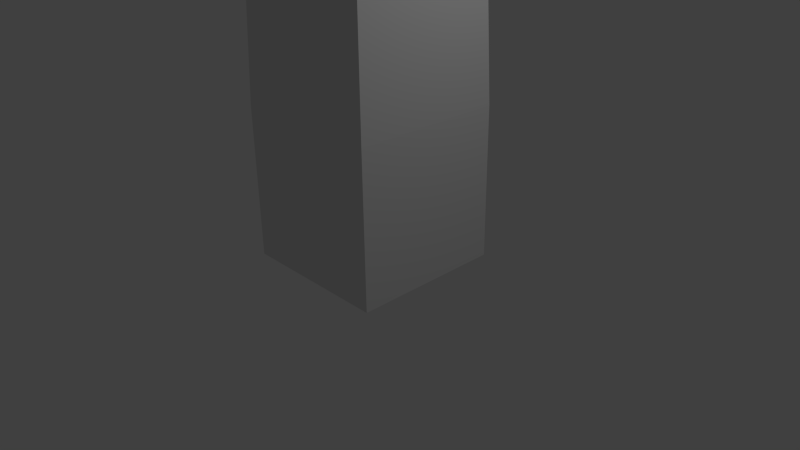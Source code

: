 # Source: obelisk.blend  (saved by Blender 2.72.0; exported with 4.5.12 LTS)
import bpy
from mathutils import Matrix  # noqa: F401  (used for matrix-valued properties, if any)

bpy.ops.wm.read_factory_settings(use_empty=True)
scene = bpy.context.scene
scene.name = 'Scene'

# ---- collections
col_collection_1 = bpy.data.collections.new('Collection 1'); scene.collection.children.link(col_collection_1)

# ---- materials (node trees are filled in below, after node groups)
mat_material = bpy.data.materials.new('Material')
mat_material.alpha_threshold = 0.0
mat_material.use_transparent_shadow = False
mat_material.roughness = 0.5
mat_material.line_color = (0.0, 0.0, 0.0, 1.0)

# ---- material node trees

# ---- world
world_world = bpy.data.worlds.new('World'); scene.world = world_world
world_world.color = (0.05088, 0.05088, 0.05088)
world_world.use_sun_shadow = False
world_world.sun_shadow_jitter_overblur = 0.0
world_world.cycles.sampling_method = 'MANUAL'
world_world.cycles.sample_map_resolution = 256

# ---- cameras
cam_camera = bpy.data.cameras.new('Camera')
cam_camera.clip_end = 100.0
cam_camera.lens = 35.0
cam_camera.sensor_width = 32.0
cam_camera.sensor_height = 18.0
cam_camera.ortho_scale = 7.314
cam_camera.dof.focus_distance = 0.0
cam_camera.dof.aperture_fstop = 128.0

# ---- lights
light_lamp = bpy.data.lights.new('Lamp', 'POINT')
light_lamp.transmission_factor = 0.0
light_lamp.cutoff_distance = 30.0
light_lamp.energy = 100.0
light_lamp.shadow_buffer_clip_start = 1.001
light_lamp.shadow_soft_size = 0.1
light_lamp.shadow_maximum_resolution = 0.006
light_lamp.use_absolute_resolution = True
light_lamp.cycles.use_multiple_importance_sampling = False

# ---- meshes
me_cube = bpy.data.meshes.new('Cube')
me_cube.from_pydata([(1.0, 1.0, 0.0), (1.0, -1.0, 0.0), (-1.0, -1.0, 0.0), (-1.0, 1.0, 0.0), (1.0, 1.0, 2.005), (1.0, -1.0, 2.005), (-1.0, -1.0, 2.005), (-1.0, 1.0, 2.005), (0.6355, 0.6355, 13.83), (0.6355, -0.6355, 13.83), (-0.6355, -0.6355, 13.83), (-0.6355, 0.6355, 13.83), (0.2117, 0.2117, 15.11), (0.2117, -0.2117, 15.11), (-0.2117, -0.2117, 15.11), (-0.2117, 0.2117, 15.11)], [], [(0, 1, 2, 3), (7, 6, 10, 11), (0, 4, 5, 1), (1, 5, 6, 2), (2, 6, 7, 3), (4, 0, 3, 7), (11, 10, 14, 15), (6, 5, 9, 10), (4, 7, 11, 8), (5, 4, 8, 9), (12, 15, 14, 13), (10, 9, 13, 14), (8, 11, 15, 12), (9, 8, 12, 13)])
me_cube.materials.append(mat_material)
me_cube.use_remesh_preserve_volume = False
me_cube.use_remesh_preserve_attributes = False
me_cube.use_mirror_vertex_groups = False
me_cube.update()

# ---- objects
ob_cube = bpy.data.objects.new('Cube', me_cube)
ob_lamp = bpy.data.objects.new('Lamp', light_lamp)
ob_camera = bpy.data.objects.new('Camera', cam_camera)

# ---- transforms, parenting, visibility, modifiers, constraints
ob_cube.location = (0.0, 0.0, 0.0)
ob_cube.lock_rotations_4d = False
ob_cube.empty_display_type = 'ARROWS'
ob_cube.lineart.crease_threshold = 0.0
ob_lamp.location = (4.076, 1.005, 5.904)
ob_lamp.rotation_euler = (0.6503, 0.05522, 1.866)
ob_lamp.lock_rotations_4d = False
ob_lamp.empty_display_type = 'ARROWS'
ob_lamp.color = (0.0, 0.0, 0.0, 0.0)
ob_lamp.lineart.crease_threshold = 0.0
ob_camera.location = (7.481, -6.508, 5.344)
ob_camera.rotation_euler = (1.109, 0.01082, 0.8149)
ob_camera.lock_rotations_4d = False
ob_camera.empty_display_type = 'ARROWS'
ob_camera.color = (0.0, 0.0, 0.0, 0.0)
ob_camera.display_type = 'WIRE'
ob_camera.lineart.crease_threshold = 0.0

# ---- collection membership
col_collection_1.objects.link(ob_cube)
col_collection_1.objects.link(ob_lamp)
col_collection_1.objects.link(ob_camera)

# ---- scene / render settings (as saved in the file)
scene.camera = ob_camera
scene.frame_start = 1; scene.frame_end = 250; scene.frame_set(0)
scene.render.engine = 'BLENDER_EEVEE_NEXT'
scene.render.resolution_percentage = 50
scene.render.dither_intensity = 0.0
scene.cycles.use_denoising = False
scene.cycles.samples = 10
scene.cycles.sampling_pattern = 'TABULATED_SOBOL'
scene.cycles.light_sampling_threshold = 0.0
scene.cycles.use_adaptive_sampling = False
scene.cycles.use_light_tree = False
scene.cycles.blur_glossy = 0.0
scene.cycles.pixel_filter_type = 'GAUSSIAN'
scene.cycles.sample_clamp_indirect = 0.0
scene.view_settings.view_transform = 'Standard'
bpy.context.view_layer.update()
